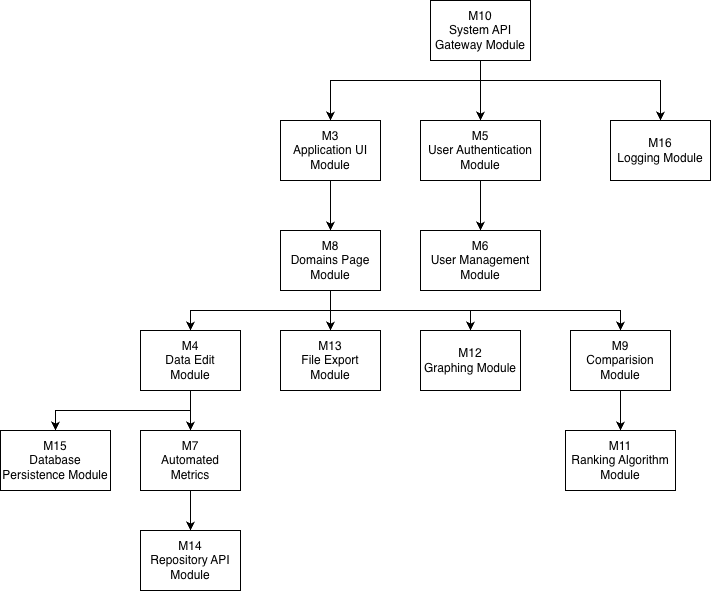

The diagram above was exported from draw.io. Its source (the exported page's mxGraphModel, read from the mxfile embedded in the PNG):
<mxGraphModel dx="1917" dy="923" grid="1" gridSize="10" guides="1" tooltips="1" connect="1" arrows="1" fold="1" page="1" pageScale="1" pageWidth="850" pageHeight="1100" math="0" shadow="0">
  <root>
    <mxCell id="0" />
    <mxCell id="1" parent="0" />
    <mxCell id="XA96jVsFlzMg25W-hEM8-15" edge="1" parent="1" source="XA96jVsFlzMg25W-hEM8-1" style="edgeStyle=orthogonalEdgeStyle;rounded=0;orthogonalLoop=1;jettySize=auto;html=1;entryX=0.5;entryY=0;entryDx=0;entryDy=0;" target="XA96jVsFlzMg25W-hEM8-2">
      <mxGeometry relative="1" as="geometry">
        <Array as="points">
          <mxPoint x="310" y="140" />
          <mxPoint x="160" y="140" />
        </Array>
      </mxGeometry>
    </mxCell>
    <mxCell id="XA96jVsFlzMg25W-hEM8-16" edge="1" parent="1" source="XA96jVsFlzMg25W-hEM8-1" style="edgeStyle=orthogonalEdgeStyle;rounded=0;orthogonalLoop=1;jettySize=auto;html=1;entryX=0.5;entryY=0;entryDx=0;entryDy=0;" target="XA96jVsFlzMg25W-hEM8-3">
      <mxGeometry relative="1" as="geometry" />
    </mxCell>
    <mxCell id="XA96jVsFlzMg25W-hEM8-17" edge="1" parent="1" source="XA96jVsFlzMg25W-hEM8-1" style="edgeStyle=orthogonalEdgeStyle;rounded=0;orthogonalLoop=1;jettySize=auto;html=1;entryX=0.5;entryY=0;entryDx=0;entryDy=0;" target="XA96jVsFlzMg25W-hEM8-5">
      <mxGeometry relative="1" as="geometry">
        <Array as="points">
          <mxPoint x="310" y="140" />
          <mxPoint x="490" y="140" />
        </Array>
      </mxGeometry>
    </mxCell>
    <mxCell id="XA96jVsFlzMg25W-hEM8-1" parent="1" style="rounded=0;whiteSpace=wrap;html=1;" value="M10&lt;br&gt;System API Gateway Module" vertex="1">
      <mxGeometry height="60" width="100" x="260" y="60" as="geometry" />
    </mxCell>
    <mxCell id="XA96jVsFlzMg25W-hEM8-19" edge="1" parent="1" source="XA96jVsFlzMg25W-hEM8-2" style="edgeStyle=orthogonalEdgeStyle;rounded=0;orthogonalLoop=1;jettySize=auto;html=1;entryX=0.5;entryY=0;entryDx=0;entryDy=0;" target="XA96jVsFlzMg25W-hEM8-6">
      <mxGeometry relative="1" as="geometry" />
    </mxCell>
    <mxCell id="XA96jVsFlzMg25W-hEM8-2" parent="1" style="rounded=0;whiteSpace=wrap;html=1;" value="&lt;div&gt;M3&lt;/div&gt;Application UI Module" vertex="1">
      <mxGeometry height="60" width="100" x="110" y="180" as="geometry" />
    </mxCell>
    <mxCell id="XA96jVsFlzMg25W-hEM8-18" edge="1" parent="1" source="XA96jVsFlzMg25W-hEM8-3" style="edgeStyle=orthogonalEdgeStyle;rounded=0;orthogonalLoop=1;jettySize=auto;html=1;" target="XA96jVsFlzMg25W-hEM8-4">
      <mxGeometry relative="1" as="geometry" />
    </mxCell>
    <mxCell id="XA96jVsFlzMg25W-hEM8-3" parent="1" style="rounded=0;whiteSpace=wrap;html=1;" value="M5&lt;br&gt;User Authentication Module" vertex="1">
      <mxGeometry height="60" width="120" x="250" y="180" as="geometry" />
    </mxCell>
    <mxCell id="XA96jVsFlzMg25W-hEM8-4" parent="1" style="rounded=0;whiteSpace=wrap;html=1;" value="M6&lt;br&gt;User Management Module" vertex="1">
      <mxGeometry height="60" width="120" x="250" y="290" as="geometry" />
    </mxCell>
    <mxCell id="XA96jVsFlzMg25W-hEM8-5" parent="1" style="rounded=0;whiteSpace=wrap;html=1;" value="M16&lt;br&gt;Logging Module" vertex="1">
      <mxGeometry height="60" width="100" x="440" y="180" as="geometry" />
    </mxCell>
    <mxCell id="XA96jVsFlzMg25W-hEM8-23" edge="1" parent="1" source="XA96jVsFlzMg25W-hEM8-6" style="edgeStyle=orthogonalEdgeStyle;rounded=0;orthogonalLoop=1;jettySize=auto;html=1;entryX=0.5;entryY=0;entryDx=0;entryDy=0;" target="XA96jVsFlzMg25W-hEM8-11">
      <mxGeometry relative="1" as="geometry">
        <Array as="points">
          <mxPoint x="160" y="370" />
          <mxPoint x="20" y="370" />
        </Array>
      </mxGeometry>
    </mxCell>
    <mxCell id="XA96jVsFlzMg25W-hEM8-24" edge="1" parent="1" source="XA96jVsFlzMg25W-hEM8-6" style="edgeStyle=orthogonalEdgeStyle;rounded=0;orthogonalLoop=1;jettySize=auto;html=1;entryX=0.5;entryY=0;entryDx=0;entryDy=0;" target="XA96jVsFlzMg25W-hEM8-12">
      <mxGeometry relative="1" as="geometry" />
    </mxCell>
    <mxCell id="XA96jVsFlzMg25W-hEM8-25" edge="1" parent="1" source="XA96jVsFlzMg25W-hEM8-6" style="edgeStyle=orthogonalEdgeStyle;rounded=0;orthogonalLoop=1;jettySize=auto;html=1;entryX=0.5;entryY=0;entryDx=0;entryDy=0;" target="XA96jVsFlzMg25W-hEM8-9">
      <mxGeometry relative="1" as="geometry">
        <Array as="points">
          <mxPoint x="160" y="370" />
          <mxPoint x="300" y="370" />
        </Array>
      </mxGeometry>
    </mxCell>
    <mxCell id="XA96jVsFlzMg25W-hEM8-26" edge="1" parent="1" source="XA96jVsFlzMg25W-hEM8-6" style="edgeStyle=orthogonalEdgeStyle;rounded=0;orthogonalLoop=1;jettySize=auto;html=1;" target="XA96jVsFlzMg25W-hEM8-7">
      <mxGeometry relative="1" as="geometry">
        <Array as="points">
          <mxPoint x="160" y="370" />
          <mxPoint x="450" y="370" />
        </Array>
      </mxGeometry>
    </mxCell>
    <mxCell id="XA96jVsFlzMg25W-hEM8-6" parent="1" style="rounded=0;whiteSpace=wrap;html=1;" value="M8&lt;br&gt;Domains Page Module" vertex="1">
      <mxGeometry height="60" width="100" x="110" y="290" as="geometry" />
    </mxCell>
    <mxCell id="XA96jVsFlzMg25W-hEM8-27" edge="1" parent="1" source="XA96jVsFlzMg25W-hEM8-7" style="edgeStyle=orthogonalEdgeStyle;rounded=0;orthogonalLoop=1;jettySize=auto;html=1;entryX=0.5;entryY=0;entryDx=0;entryDy=0;" target="XA96jVsFlzMg25W-hEM8-8">
      <mxGeometry relative="1" as="geometry" />
    </mxCell>
    <mxCell id="XA96jVsFlzMg25W-hEM8-7" parent="1" style="rounded=0;whiteSpace=wrap;html=1;" value="M9&lt;br&gt;Comparision Module" vertex="1">
      <mxGeometry height="60" width="100" x="400" y="390" as="geometry" />
    </mxCell>
    <mxCell id="XA96jVsFlzMg25W-hEM8-8" parent="1" style="rounded=0;whiteSpace=wrap;html=1;" value="M11&lt;br&gt;Ranking Algorithm Module" vertex="1">
      <mxGeometry height="60" width="110" x="395" y="490" as="geometry" />
    </mxCell>
    <mxCell id="XA96jVsFlzMg25W-hEM8-9" parent="1" style="rounded=0;whiteSpace=wrap;html=1;" value="M12&lt;br&gt;Graphing Module" vertex="1">
      <mxGeometry height="60" width="100" x="250" y="390" as="geometry" />
    </mxCell>
    <mxCell id="XA96jVsFlzMg25W-hEM8-10" parent="1" style="rounded=0;whiteSpace=wrap;html=1;" value="M15&lt;br&gt;Database Persistence Module" vertex="1">
      <mxGeometry height="60" width="110" x="-170" y="490" as="geometry" />
    </mxCell>
    <mxCell id="XA96jVsFlzMg25W-hEM8-20" edge="1" parent="1" source="XA96jVsFlzMg25W-hEM8-11" style="edgeStyle=orthogonalEdgeStyle;rounded=0;orthogonalLoop=1;jettySize=auto;html=1;entryX=0.5;entryY=0;entryDx=0;entryDy=0;" target="XA96jVsFlzMg25W-hEM8-14">
      <mxGeometry relative="1" as="geometry" />
    </mxCell>
    <mxCell id="XA96jVsFlzMg25W-hEM8-22" edge="1" parent="1" source="XA96jVsFlzMg25W-hEM8-11" style="edgeStyle=orthogonalEdgeStyle;rounded=0;orthogonalLoop=1;jettySize=auto;html=1;entryX=0.5;entryY=0;entryDx=0;entryDy=0;" target="XA96jVsFlzMg25W-hEM8-10">
      <mxGeometry relative="1" as="geometry">
        <Array as="points">
          <mxPoint x="20" y="470" />
          <mxPoint x="-115" y="470" />
        </Array>
      </mxGeometry>
    </mxCell>
    <mxCell id="XA96jVsFlzMg25W-hEM8-11" parent="1" style="rounded=0;whiteSpace=wrap;html=1;" value="M4&lt;br&gt;Data Edit&lt;br&gt;Module" vertex="1">
      <mxGeometry height="60" width="100" x="-30" y="390" as="geometry" />
    </mxCell>
    <mxCell id="XA96jVsFlzMg25W-hEM8-12" parent="1" style="rounded=0;whiteSpace=wrap;html=1;" value="M13&lt;br&gt;File Export Module" vertex="1">
      <mxGeometry height="60" width="100" x="110" y="390" as="geometry" />
    </mxCell>
    <mxCell id="XA96jVsFlzMg25W-hEM8-13" parent="1" style="rounded=0;whiteSpace=wrap;html=1;" value="M14&lt;br&gt;Repository API Module" vertex="1">
      <mxGeometry height="60" width="100" x="-30" y="590" as="geometry" />
    </mxCell>
    <mxCell id="XA96jVsFlzMg25W-hEM8-21" edge="1" parent="1" source="XA96jVsFlzMg25W-hEM8-14" style="edgeStyle=orthogonalEdgeStyle;rounded=0;orthogonalLoop=1;jettySize=auto;html=1;entryX=0.5;entryY=0;entryDx=0;entryDy=0;" target="XA96jVsFlzMg25W-hEM8-13">
      <mxGeometry relative="1" as="geometry" />
    </mxCell>
    <mxCell id="XA96jVsFlzMg25W-hEM8-14" parent="1" style="rounded=0;whiteSpace=wrap;html=1;" value="M7&lt;br&gt;Automated Metrics" vertex="1">
      <mxGeometry height="60" width="100" x="-30" y="490" as="geometry" />
    </mxCell>
  </root>
</mxGraphModel>